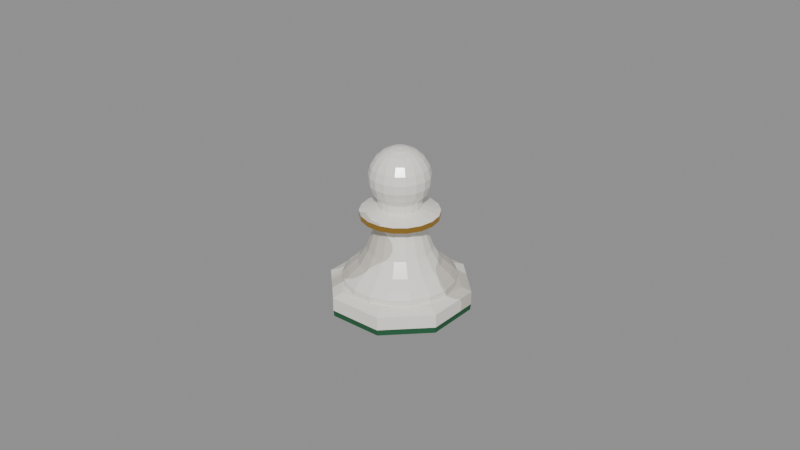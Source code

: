 # Source: cozy_chess_white_pawn.blend  (saved by Blender 5.2.45; exported with 4.5.12 LTS)
import bpy
from mathutils import Matrix  # noqa: F401  (used for matrix-valued properties, if any)

bpy.ops.wm.read_factory_settings(use_empty=True)
scene = bpy.context.scene
scene.name = 'Scene'

# ---- materials (node trees are filled in below, after node groups)
mat_chess_piece_white_marble = bpy.data.materials.new('Chess_Piece_White_Marble')
mat_chess_piece_white_marble.diffuse_color = (0.9301, 0.8963, 0.8308, 1.0)
mat_chess_gold_brass = bpy.data.materials.new('Chess_Gold_Brass')
mat_chess_gold_brass.diffuse_color = (0.6939, 0.3916, 0.07619, 1.0)
mat_chess_felt_green = bpy.data.materials.new('Chess_Felt_Green')
mat_chess_felt_green.diffuse_color = (0.0137, 0.107, 0.04231, 1.0)

# ---- material node trees
mat_chess_piece_white_marble.use_nodes = True; mat_chess_piece_white_marble.node_tree.nodes.clear()
_N = mat_chess_piece_white_marble.node_tree.nodes; _L = mat_chess_piece_white_marble.node_tree.links
n0 = _N.new('ShaderNodeBsdfPrincipled'); n0.name = 'Principled BSDF'; n0.location = (-200, 100)
n0.inputs[2].default_value = 0.15
n0.inputs[10].default_value = 0.005
n1 = _N.new('ShaderNodeOutputMaterial'); n1.name = 'Material Output'; n1.location = (200, 100)
n2 = _N.new('ShaderNodeTexCoord'); n2.name = 'Texture Coordinate'; n2.location = (0, 0)
n3 = _N.new('ShaderNodeTexWave'); n3.name = 'Wave Texture'; n3.location = (0, 0)
n3.width = 160
n3.bands_direction = 'DIAGONAL'
n3.wave_profile = 'SAW'
n3.inputs[1].default_value = 3.6
n3.inputs[2].default_value = 7.5
n3.inputs[3].default_value = 4.0
n3.inputs[4].default_value = 2.2
n4 = _N.new('ShaderNodeValToRGB'); n4.name = 'Color Ramp'; n4.location = (0, 0)
while len(n4.color_ramp.elements) > 1: n4.color_ramp.elements.remove(n4.color_ramp.elements[-1])
n4.color_ramp.elements[0].position = 0.0; n4.color_ramp.elements[0].color = (0.9301, 0.8963, 0.8308, 1.0)
_e = n4.color_ramp.elements.new(0.82); _e.color = (0.9301, 0.8963, 0.8308, 1.0)
_e = n4.color_ramp.elements.new(0.92); _e.color = (0.6654, 0.624, 0.5457, 1.0)
_L.new(n0.outputs[0], n1.inputs[0])
_L.new(n2.outputs[3], n3.inputs[0])
_L.new(n3.outputs[1], n4.inputs[0])
_L.new(n4.outputs[0], n0.inputs[0])
n1.is_active_output = True
mat_chess_gold_brass.use_nodes = True; mat_chess_gold_brass.node_tree.nodes.clear()
_N = mat_chess_gold_brass.node_tree.nodes; _L = mat_chess_gold_brass.node_tree.links
n0 = _N.new('ShaderNodeBsdfPrincipled'); n0.name = 'Principled BSDF'; n0.location = (-200, 100)
n0.inputs[0].default_value = (0.6939, 0.3916, 0.07619, 1.0)
n0.inputs[1].default_value = 0.88
n0.inputs[2].default_value = 0.22
n0.inputs[10].default_value = 0.005
n1 = _N.new('ShaderNodeOutputMaterial'); n1.name = 'Material Output'; n1.location = (200, 100)
_L.new(n0.outputs[0], n1.inputs[0])
n1.is_active_output = True
mat_chess_felt_green.use_nodes = True; mat_chess_felt_green.node_tree.nodes.clear()
_N = mat_chess_felt_green.node_tree.nodes; _L = mat_chess_felt_green.node_tree.links
n0 = _N.new('ShaderNodeBsdfPrincipled'); n0.name = 'Principled BSDF'; n0.location = (-200, 100)
n0.inputs[0].default_value = (0.0137, 0.107, 0.04231, 1.0)
n0.inputs[2].default_value = 0.85
n0.inputs[10].default_value = 0.005
n1 = _N.new('ShaderNodeOutputMaterial'); n1.name = 'Material Output'; n1.location = (200, 100)
_L.new(n0.outputs[0], n1.inputs[0])
n1.is_active_output = True

# ---- meshes
me_chess_white_pawn_mesh = bpy.data.meshes.new('Chess_White_Pawn_Mesh')
me_chess_white_pawn_mesh.from_pydata([(0.02018, 0.008358, 0.0), (0.008358, 0.02018, 0.0), (-0.008358, 0.02018, 0.0), (-0.02018, 0.008358, 0.0), (-0.02018, -0.008358, 0.0), (-0.008358, -0.02018, 0.0), (0.008358, -0.02018, 0.0), (0.02018, -0.008358, 0.0), (0.02037, 0.008438, 0.00189), (0.008438, 0.02037, 0.00189), (-0.008438, 0.02037, 0.00189), (-0.02037, 0.008438, 0.00189), (-0.02037, -0.008438, 0.00189), (-0.008438, -0.02037, 0.00189), (0.008438, -0.02037, 0.00189), (0.02037, -0.008438, 0.00189), (0.02037, 0.008438, 0.00609), (0.008438, 0.02037, 0.00609), (-0.008438, 0.02037, 0.00609), (-0.02037, 0.008438, 0.00609), (-0.02037, -0.008438, 0.00609), (-0.008438, -0.02037, 0.00609), (0.008438, -0.02037, 0.00609), (0.02037, -0.008438, 0.00609), (0.01746, 0.007233, 0.00735), (0.007233, 0.01746, 0.00735), (-0.007233, 0.01746, 0.00735), (-0.01746, 0.007233, 0.00735), (-0.01746, -0.007233, 0.00735), (-0.007233, -0.01746, 0.00735), (0.007233, -0.01746, 0.00735), (0.01746, -0.007233, 0.00735), (0.01733, 0.0, 0.00735), (0.01628, 0.005925, 0.00735), (0.01327, 0.01114, 0.00735), (0.008663, 0.015, 0.00735), (0.003008, 0.01706, 0.00735), (-0.003008, 0.01706, 0.00735), (-0.008663, 0.015, 0.00735), (-0.01327, 0.01114, 0.00735), (-0.01628, 0.005925, 0.00735), (-0.01733, 2.122e-18, 0.00735), (-0.01628, -0.005925, 0.00735), (-0.01327, -0.01114, 0.00735), (-0.008663, -0.015, 0.00735), (-0.003008, -0.01706, 0.00735), (0.003008, -0.01706, 0.00735), (0.008663, -0.015, 0.00735), (0.01327, -0.01114, 0.00735), (0.01628, -0.005925, 0.00735), (0.01733, 0.0, 0.00924), (0.01628, 0.005925, 0.00924), (0.01327, 0.01114, 0.00924), (0.008663, 0.015, 0.00924), (0.003008, 0.01706, 0.00924), (-0.003008, 0.01706, 0.00924), (-0.008663, 0.015, 0.00924), (-0.01327, 0.01114, 0.00924), (-0.01628, 0.005925, 0.00924), (-0.01733, 2.122e-18, 0.00924), (-0.01628, -0.005925, 0.00924), (-0.01327, -0.01114, 0.00924), (-0.008663, -0.015, 0.00924), (-0.003008, -0.01706, 0.00924), (0.003008, -0.01706, 0.00924), (0.008663, -0.015, 0.00924), (0.01327, -0.01114, 0.00924), (0.01628, -0.005925, 0.00924), (0.01575, 0.0, 0.01103), (0.0148, 0.005387, 0.01103), (0.01207, 0.01012, 0.01103), (0.007875, 0.01364, 0.01103), (0.002735, 0.01551, 0.01103), (-0.002735, 0.01551, 0.01103), (-0.007875, 0.01364, 0.01103), (-0.01207, 0.01012, 0.01103), (-0.0148, 0.005387, 0.01103), (-0.01575, 1.929e-18, 0.01103), (-0.0148, -0.005387, 0.01103), (-0.01207, -0.01012, 0.01103), (-0.007875, -0.01364, 0.01103), (-0.002735, -0.01551, 0.01103), (0.002735, -0.01551, 0.01103), (0.007875, -0.01364, 0.01103), (0.01207, -0.01012, 0.01103), (0.0148, -0.005387, 0.01103), (0.0126, 0.0, 0.01365), (0.01184, 0.004309, 0.01365), (0.009652, 0.008099, 0.01365), (0.0063, 0.01091, 0.01365), (0.002188, 0.01241, 0.01365), (-0.002188, 0.01241, 0.01365), (-0.0063, 0.01091, 0.01365), (-0.009652, 0.008099, 0.01365), (-0.01184, 0.004309, 0.01365), (-0.0126, 1.543e-18, 0.01365), (-0.01184, -0.004309, 0.01365), (-0.009652, -0.008099, 0.01365), (-0.0063, -0.01091, 0.01365), (-0.002188, -0.01241, 0.01365), (0.002188, -0.01241, 0.01365), (0.0063, -0.01091, 0.01365), (0.009652, -0.008099, 0.01365), (0.01184, -0.004309, 0.01365), (0.009975, 0.0, 0.01785), (0.009373, 0.003412, 0.01785), (0.007641, 0.006412, 0.01785), (0.004988, 0.008639, 0.01785), (0.001732, 0.009823, 0.01785), (-0.001732, 0.009823, 0.01785), (-0.004988, 0.008639, 0.01785), (-0.007641, 0.006412, 0.01785), (-0.009373, 0.003412, 0.01785), (-0.009975, 1.222e-18, 0.01785), (-0.009373, -0.003412, 0.01785), (-0.007641, -0.006412, 0.01785), (-0.004988, -0.008639, 0.01785), (-0.001732, -0.009823, 0.01785), (0.001732, -0.009823, 0.01785), (0.004988, -0.008639, 0.01785), (0.007641, -0.006412, 0.01785), (0.009373, -0.003412, 0.01785), (0.00819, 0.0, 0.0231), (0.007696, 0.002801, 0.0231), (0.006274, 0.005264, 0.0231), (0.004095, 0.007093, 0.0231), (0.001422, 0.008066, 0.0231), (-0.001422, 0.008066, 0.0231), (-0.004095, 0.007093, 0.0231), (-0.006274, 0.005264, 0.0231), (-0.007696, 0.002801, 0.0231), (-0.00819, 1.003e-18, 0.0231), (-0.007696, -0.002801, 0.0231), (-0.006274, -0.005264, 0.0231), (-0.004095, -0.007093, 0.0231), (-0.001422, -0.008066, 0.0231), (0.001422, -0.008066, 0.0231), (0.004095, -0.007093, 0.0231), (0.006274, -0.005264, 0.0231), (0.007696, -0.002801, 0.0231), (0.00735, 0.0, 0.02678), (0.006907, 0.002514, 0.02678), (0.00563, 0.004724, 0.02678), (0.003675, 0.006365, 0.02678), (0.001276, 0.007238, 0.02678), (-0.001276, 0.007238, 0.02678), (-0.003675, 0.006365, 0.02678), (-0.00563, 0.004724, 0.02678), (-0.006907, 0.002514, 0.02678), (-0.00735, 9.001e-19, 0.02678), (-0.006907, -0.002514, 0.02678), (-0.00563, -0.004724, 0.02678), (-0.003675, -0.006365, 0.02678), (-0.001276, -0.007238, 0.02678), (0.001276, -0.007238, 0.02678), (0.003675, -0.006365, 0.02678), (0.00563, -0.004724, 0.02678), (0.006907, -0.002514, 0.02678), (0.01197, 0.0, 0.02814), (0.01125, 0.004094, 0.02814), (0.00917, 0.007694, 0.02814), (0.005985, 0.01037, 0.02814), (0.002079, 0.01179, 0.02814), (-0.002079, 0.01179, 0.02814), (-0.005985, 0.01037, 0.02814), (-0.00917, 0.007694, 0.02814), (-0.01125, 0.004094, 0.02814), (-0.01197, 1.466e-18, 0.02814), (-0.01125, -0.004094, 0.02814), (-0.00917, -0.007694, 0.02814), (-0.005985, -0.01037, 0.02814), (-0.002079, -0.01179, 0.02814), (0.002079, -0.01179, 0.02814), (0.005985, -0.01037, 0.02814), (0.00917, -0.007694, 0.02814), (0.01125, -0.004094, 0.02814), (0.01197, 0.0, 0.02982), (0.01125, 0.004094, 0.02982), (0.00917, 0.007694, 0.02982), (0.005985, 0.01037, 0.02982), (0.002079, 0.01179, 0.02982), (-0.002079, 0.01179, 0.02982), (-0.005985, 0.01037, 0.02982), (-0.00917, 0.007694, 0.02982), (-0.01125, 0.004094, 0.02982), (-0.01197, 1.466e-18, 0.02982), (-0.01125, -0.004094, 0.02982), (-0.00917, -0.007694, 0.02982), (-0.005985, -0.01037, 0.02982), (-0.002079, -0.01179, 0.02982), (0.002079, -0.01179, 0.02982), (0.005985, -0.01037, 0.02982), (0.00917, -0.007694, 0.02982), (0.01125, -0.004094, 0.02982), (0.00651, 0.0, 0.0315), (0.006117, 0.002227, 0.0315), (0.004987, 0.004185, 0.0315), (0.003255, 0.005638, 0.0315), (0.00113, 0.006411, 0.0315), (-0.00113, 0.006411, 0.0315), (-0.003255, 0.005638, 0.0315), (-0.004987, 0.004185, 0.0315), (-0.006117, 0.002227, 0.0315), (-0.00651, 7.972e-19, 0.0315), (-0.006117, -0.002227, 0.0315), (-0.004987, -0.004185, 0.0315), (-0.003255, -0.005638, 0.0315), (-0.00113, -0.006411, 0.0315), (0.00113, -0.006411, 0.0315), (0.003255, -0.005638, 0.0315), (0.004987, -0.004185, 0.0315), (0.006117, -0.002227, 0.0315), (0.006534, 0.0, 0.03389), (0.00614, 0.002235, 0.03389), (0.005005, 0.0042, 0.03389), (0.003267, 0.005658, 0.03389), (0.001135, 0.006434, 0.03389), (-0.001135, 0.006434, 0.03389), (-0.003267, 0.005658, 0.03389), (-0.005005, 0.0042, 0.03389), (-0.00614, 0.002235, 0.03389), (-0.006534, 8.001e-19, 0.03389), (-0.00614, -0.002235, 0.03389), (-0.005005, -0.0042, 0.03389), (-0.003267, -0.005658, 0.03389), (-0.001135, -0.006434, 0.03389), (0.001135, -0.006434, 0.03389), (0.003267, -0.005658, 0.03389), (0.005005, -0.0042, 0.03389), (0.00614, -0.002235, 0.03389), (0.008149, 0.0, 0.03607), (0.007658, 0.002787, 0.03607), (0.006242, 0.005238, 0.03607), (0.004074, 0.007057, 0.03607), (0.001415, 0.008025, 0.03607), (-0.001415, 0.008025, 0.03607), (-0.004074, 0.007057, 0.03607), (-0.006242, 0.005238, 0.03607), (-0.007658, 0.002787, 0.03607), (-0.008149, 9.98e-19, 0.03607), (-0.007658, -0.002787, 0.03607), (-0.006242, -0.005238, 0.03607), (-0.004074, -0.007057, 0.03607), (-0.001415, -0.008025, 0.03607), (0.001415, -0.008025, 0.03607), (0.004074, -0.007057, 0.03607), (0.006242, -0.005238, 0.03607), (0.007658, -0.002787, 0.03607), (0.009062, 0.0, 0.03862), (0.008516, 0.0031, 0.03862), (0.006942, 0.005825, 0.03862), (0.004531, 0.007848, 0.03862), (0.001574, 0.008925, 0.03862), (-0.001574, 0.008925, 0.03862), (-0.004531, 0.007848, 0.03862), (-0.006942, 0.005825, 0.03862), (-0.008516, 0.0031, 0.03862), (-0.009062, 1.11e-18, 0.03862), (-0.008516, -0.0031, 0.03862), (-0.006942, -0.005825, 0.03862), (-0.004531, -0.007848, 0.03862), (-0.001574, -0.008925, 0.03862), (0.001574, -0.008925, 0.03862), (0.004531, -0.007848, 0.03862), (0.006942, -0.005825, 0.03862), (0.008516, -0.0031, 0.03862), (0.009196, 0.0, 0.04133), (0.008641, 0.003145, 0.04133), (0.007044, 0.005911, 0.04133), (0.004598, 0.007964, 0.04133), (0.001597, 0.009056, 0.04133), (-0.001597, 0.009056, 0.04133), (-0.004598, 0.007964, 0.04133), (-0.007044, 0.005911, 0.04133), (-0.008641, 0.003145, 0.04133), (-0.009196, 1.126e-18, 0.04133), (-0.008641, -0.003145, 0.04133), (-0.007044, -0.005911, 0.04133), (-0.004598, -0.007964, 0.04133), (-0.001597, -0.009056, 0.04133), (0.001597, -0.009056, 0.04133), (0.004598, -0.007964, 0.04133), (0.007044, -0.005911, 0.04133), (0.008641, -0.003145, 0.04133), (0.008537, 0.0, 0.04396), (0.008022, 0.00292, 0.04396), (0.006539, 0.005487, 0.04396), (0.004268, 0.007393, 0.04396), (0.001482, 0.008407, 0.04396), (-0.001482, 0.008407, 0.04396), (-0.004268, 0.007393, 0.04396), (-0.006539, 0.005487, 0.04396), (-0.008022, 0.00292, 0.04396), (-0.008537, 1.045e-18, 0.04396), (-0.008022, -0.00292, 0.04396), (-0.006539, -0.005487, 0.04396), (-0.004268, -0.007393, 0.04396), (-0.001482, -0.008407, 0.04396), (0.001482, -0.008407, 0.04396), (0.004268, -0.007393, 0.04396), (0.006539, -0.005487, 0.04396), (0.008022, -0.00292, 0.04396), (0.007143, 0.0, 0.04629), (0.006712, 0.002443, 0.04629), (0.005472, 0.004591, 0.04629), (0.003571, 0.006186, 0.04629), (0.00124, 0.007034, 0.04629), (-0.00124, 0.007034, 0.04629), (-0.003571, 0.006186, 0.04629), (-0.005472, 0.004591, 0.04629), (-0.006712, 0.002443, 0.04629), (-0.007143, 8.747e-19, 0.04629), (-0.006712, -0.002443, 0.04629), (-0.005472, -0.004591, 0.04629), (-0.003571, -0.006186, 0.04629), (-0.00124, -0.007034, 0.04629), (0.00124, -0.007034, 0.04629), (0.003571, -0.006186, 0.04629), (0.005472, -0.004591, 0.04629), (0.006712, -0.002443, 0.04629), (0.005133, 0.0, 0.04811), (0.004824, 0.001756, 0.04811), (0.003932, 0.0033, 0.04811), (0.002567, 0.004446, 0.04811), (0.0008914, 0.005055, 0.04811), (-0.0008914, 0.005055, 0.04811), (-0.002567, 0.004446, 0.04811), (-0.003932, 0.0033, 0.04811), (-0.004824, 0.001756, 0.04811), (-0.005133, 6.287e-19, 0.04811), (-0.004824, -0.001756, 0.04811), (-0.003932, -0.0033, 0.04811), (-0.002567, -0.004446, 0.04811), (-0.0008914, -0.005055, 0.04811), (0.0008914, -0.005055, 0.04811), (0.002567, -0.004446, 0.04811), (0.003932, -0.0033, 0.04811), (0.004824, -0.001756, 0.04811), (0.002682, 0.0, 0.04927), (0.00252, 0.0009174, 0.04927), (0.002055, 0.001724, 0.04927), (0.001341, 0.002323, 0.04927), (0.0004658, 0.002641, 0.04927), (-0.0004658, 0.002641, 0.04927), (-0.001341, 0.002323, 0.04927), (-0.002055, 0.001724, 0.04927), (-0.00252, 0.0009174, 0.04927), (-0.002682, 3.285e-19, 0.04927), (-0.00252, -0.0009174, 0.04927), (-0.002055, -0.001724, 0.04927), (-0.001341, -0.002323, 0.04927), (-0.0004658, -0.002641, 0.04927), (0.0004658, -0.002641, 0.04927), (0.001341, -0.002323, 0.04927), (0.002055, -0.001724, 0.04927), (0.00252, -0.0009174, 0.04927), (0.0004, 0.0, 0.04967), (0.0003759, 0.0001368, 0.04967), (0.0003064, 0.0002571, 0.04967), (0.0002, 0.0003464, 0.04967), (6.946e-05, 0.0003939, 0.04967), (-6.946e-05, 0.0003939, 0.04967), (-0.0002, 0.0003464, 0.04967), (-0.0003064, 0.0002571, 0.04967), (-0.0003759, 0.0001368, 0.04967), (-0.0004, 4.899e-20, 0.04967), (-0.0003759, -0.0001368, 0.04967), (-0.0003064, -0.0002571, 0.04967), (-0.0002, -0.0003464, 0.04967), (-6.946e-05, -0.0003939, 0.04967), (6.946e-05, -0.0003939, 0.04967), (0.0002, -0.0003464, 0.04967), (0.0003064, -0.0002571, 0.04967), (0.0003759, -0.0001368, 0.04967)], [], [(0, 1, 9, 8), (1, 2, 10, 9), (2, 3, 11, 10), (3, 4, 12, 11), (4, 5, 13, 12), (5, 6, 14, 13), (6, 7, 15, 14), (7, 0, 8, 15), (8, 9, 17, 16), (9, 10, 18, 17), (10, 11, 19, 18), (11, 12, 20, 19), (12, 13, 21, 20), (13, 14, 22, 21), (14, 15, 23, 22), (15, 8, 16, 23), (16, 17, 25, 24), (17, 18, 26, 25), (18, 19, 27, 26), (19, 20, 28, 27), (20, 21, 29, 28), (21, 22, 30, 29), (22, 23, 31, 30), (23, 16, 24, 31), (7, 6, 5, 4, 3, 2, 1, 0), (24, 25, 26, 27, 28, 29, 30, 31), (32, 33, 51, 50), (33, 34, 52, 51), (34, 35, 53, 52), (35, 36, 54, 53), (36, 37, 55, 54), (37, 38, 56, 55), (38, 39, 57, 56), (39, 40, 58, 57), (40, 41, 59, 58), (41, 42, 60, 59), (42, 43, 61, 60), (43, 44, 62, 61), (44, 45, 63, 62), (45, 46, 64, 63), (46, 47, 65, 64), (47, 48, 66, 65), (48, 49, 67, 66), (49, 32, 50, 67), (50, 51, 69, 68), (51, 52, 70, 69), (52, 53, 71, 70), (53, 54, 72, 71), (54, 55, 73, 72), (55, 56, 74, 73), (56, 57, 75, 74), (57, 58, 76, 75), (58, 59, 77, 76), (59, 60, 78, 77), (60, 61, 79, 78), (61, 62, 80, 79), (62, 63, 81, 80), (63, 64, 82, 81), (64, 65, 83, 82), (65, 66, 84, 83), (66, 67, 85, 84), (67, 50, 68, 85), (68, 69, 87, 86), (69, 70, 88, 87), (70, 71, 89, 88), (71, 72, 90, 89), (72, 73, 91, 90), (73, 74, 92, 91), (74, 75, 93, 92), (75, 76, 94, 93), (76, 77, 95, 94), (77, 78, 96, 95), (78, 79, 97, 96), (79, 80, 98, 97), (80, 81, 99, 98), (81, 82, 100, 99), (82, 83, 101, 100), (83, 84, 102, 101), (84, 85, 103, 102), (85, 68, 86, 103), (86, 87, 105, 104), (87, 88, 106, 105), (88, 89, 107, 106), (89, 90, 108, 107), (90, 91, 109, 108), (91, 92, 110, 109), (92, 93, 111, 110), (93, 94, 112, 111), (94, 95, 113, 112), (95, 96, 114, 113), (96, 97, 115, 114), (97, 98, 116, 115), (98, 99, 117, 116), (99, 100, 118, 117), (100, 101, 119, 118), (101, 102, 120, 119), (102, 103, 121, 120), (103, 86, 104, 121), (104, 105, 123, 122), (105, 106, 124, 123), (106, 107, 125, 124), (107, 108, 126, 125), (108, 109, 127, 126), (109, 110, 128, 127), (110, 111, 129, 128), (111, 112, 130, 129), (112, 113, 131, 130), (113, 114, 132, 131), (114, 115, 133, 132), (115, 116, 134, 133), (116, 117, 135, 134), (117, 118, 136, 135), (118, 119, 137, 136), (119, 120, 138, 137), (120, 121, 139, 138), (121, 104, 122, 139), (122, 123, 141, 140), (123, 124, 142, 141), (124, 125, 143, 142), (125, 126, 144, 143), (126, 127, 145, 144), (127, 128, 146, 145), (128, 129, 147, 146), (129, 130, 148, 147), (130, 131, 149, 148), (131, 132, 150, 149), (132, 133, 151, 150), (133, 134, 152, 151), (134, 135, 153, 152), (135, 136, 154, 153), (136, 137, 155, 154), (137, 138, 156, 155), (138, 139, 157, 156), (139, 122, 140, 157), (140, 141, 159, 158), (141, 142, 160, 159), (142, 143, 161, 160), (143, 144, 162, 161), (144, 145, 163, 162), (145, 146, 164, 163), (146, 147, 165, 164), (147, 148, 166, 165), (148, 149, 167, 166), (149, 150, 168, 167), (150, 151, 169, 168), (151, 152, 170, 169), (152, 153, 171, 170), (153, 154, 172, 171), (154, 155, 173, 172), (155, 156, 174, 173), (156, 157, 175, 174), (157, 140, 158, 175), (158, 159, 177, 176), (159, 160, 178, 177), (160, 161, 179, 178), (161, 162, 180, 179), (162, 163, 181, 180), (163, 164, 182, 181), (164, 165, 183, 182), (165, 166, 184, 183), (166, 167, 185, 184), (167, 168, 186, 185), (168, 169, 187, 186), (169, 170, 188, 187), (170, 171, 189, 188), (171, 172, 190, 189), (172, 173, 191, 190), (173, 174, 192, 191), (174, 175, 193, 192), (175, 158, 176, 193), (176, 177, 195, 194), (177, 178, 196, 195), (178, 179, 197, 196), (179, 180, 198, 197), (180, 181, 199, 198), (181, 182, 200, 199), (182, 183, 201, 200), (183, 184, 202, 201), (184, 185, 203, 202), (185, 186, 204, 203), (186, 187, 205, 204), (187, 188, 206, 205), (188, 189, 207, 206), (189, 190, 208, 207), (190, 191, 209, 208), (191, 192, 210, 209), (192, 193, 211, 210), (193, 176, 194, 211), (194, 195, 213, 212), (195, 196, 214, 213), (196, 197, 215, 214), (197, 198, 216, 215), (198, 199, 217, 216), (199, 200, 218, 217), (200, 201, 219, 218), (201, 202, 220, 219), (202, 203, 221, 220), (203, 204, 222, 221), (204, 205, 223, 222), (205, 206, 224, 223), (206, 207, 225, 224), (207, 208, 226, 225), (208, 209, 227, 226), (209, 210, 228, 227), (210, 211, 229, 228), (211, 194, 212, 229), (212, 213, 231, 230), (213, 214, 232, 231), (214, 215, 233, 232), (215, 216, 234, 233), (216, 217, 235, 234), (217, 218, 236, 235), (218, 219, 237, 236), (219, 220, 238, 237), (220, 221, 239, 238), (221, 222, 240, 239), (222, 223, 241, 240), (223, 224, 242, 241), (224, 225, 243, 242), (225, 226, 244, 243), (226, 227, 245, 244), (227, 228, 246, 245), (228, 229, 247, 246), (229, 212, 230, 247), (230, 231, 249, 248), (231, 232, 250, 249), (232, 233, 251, 250), (233, 234, 252, 251), (234, 235, 253, 252), (235, 236, 254, 253), (236, 237, 255, 254), (237, 238, 256, 255), (238, 239, 257, 256), (239, 240, 258, 257), (240, 241, 259, 258), (241, 242, 260, 259), (242, 243, 261, 260), (243, 244, 262, 261), (244, 245, 263, 262), (245, 246, 264, 263), (246, 247, 265, 264), (247, 230, 248, 265), (248, 249, 267, 266), (249, 250, 268, 267), (250, 251, 269, 268), (251, 252, 270, 269), (252, 253, 271, 270), (253, 254, 272, 271), (254, 255, 273, 272), (255, 256, 274, 273), (256, 257, 275, 274), (257, 258, 276, 275), (258, 259, 277, 276), (259, 260, 278, 277), (260, 261, 279, 278), (261, 262, 280, 279), (262, 263, 281, 280), (263, 264, 282, 281), (264, 265, 283, 282), (265, 248, 266, 283), (266, 267, 285, 284), (267, 268, 286, 285), (268, 269, 287, 286), (269, 270, 288, 287), (270, 271, 289, 288), (271, 272, 290, 289), (272, 273, 291, 290), (273, 274, 292, 291), (274, 275, 293, 292), (275, 276, 294, 293), (276, 277, 295, 294), (277, 278, 296, 295), (278, 279, 297, 296), (279, 280, 298, 297), (280, 281, 299, 298), (281, 282, 300, 299), (282, 283, 301, 300), (283, 266, 284, 301), (284, 285, 303, 302), (285, 286, 304, 303), (286, 287, 305, 304), (287, 288, 306, 305), (288, 289, 307, 306), (289, 290, 308, 307), (290, 291, 309, 308), (291, 292, 310, 309), (292, 293, 311, 310), (293, 294, 312, 311), (294, 295, 313, 312), (295, 296, 314, 313), (296, 297, 315, 314), (297, 298, 316, 315), (298, 299, 317, 316), (299, 300, 318, 317), (300, 301, 319, 318), (301, 284, 302, 319), (302, 303, 321, 320), (303, 304, 322, 321), (304, 305, 323, 322), (305, 306, 324, 323), (306, 307, 325, 324), (307, 308, 326, 325), (308, 309, 327, 326), (309, 310, 328, 327), (310, 311, 329, 328), (311, 312, 330, 329), (312, 313, 331, 330), (313, 314, 332, 331), (314, 315, 333, 332), (315, 316, 334, 333), (316, 317, 335, 334), (317, 318, 336, 335), (318, 319, 337, 336), (319, 302, 320, 337), (320, 321, 339, 338), (321, 322, 340, 339), (322, 323, 341, 340), (323, 324, 342, 341), (324, 325, 343, 342), (325, 326, 344, 343), (326, 327, 345, 344), (327, 328, 346, 345), (328, 329, 347, 346), (329, 330, 348, 347), (330, 331, 349, 348), (331, 332, 350, 349), (332, 333, 351, 350), (333, 334, 352, 351), (334, 335, 353, 352), (335, 336, 354, 353), (336, 337, 355, 354), (337, 320, 338, 355), (338, 339, 357, 356), (339, 340, 358, 357), (340, 341, 359, 358), (341, 342, 360, 359), (342, 343, 361, 360), (343, 344, 362, 361), (344, 345, 363, 362), (345, 346, 364, 363), (346, 347, 365, 364), (347, 348, 366, 365), (348, 349, 367, 366), (349, 350, 368, 367), (350, 351, 369, 368), (351, 352, 370, 369), (352, 353, 371, 370), (353, 354, 372, 371), (354, 355, 373, 372), (355, 338, 356, 373), (49, 48, 47, 46, 45, 44, 43, 42, 41, 40, 39, 38, 37, 36, 35, 34, 33, 32), (356, 357, 358, 359, 360, 361, 362, 363, 364, 365, 366, 367, 368, 369, 370, 371, 372, 373)])
me_chess_white_pawn_mesh.polygons.foreach_set('material_index', [2, 2, 2, 2, 2, 2, 2, 2, 0, 0, 0, 0, 0, 0, 0, 0, 0, 0, 0, 0, 0, 0, 0, 0, 2, 0, 0, 0, 0, 0, 0, 0, 0, 0, 0, 0, 0, 0, 0, 0, 0, 0, 0, 0, 0, 0, 0, 0, 0, 0, 0, 0, 0, 0, 0, 0, 0, 0, 0, 0, 0, 0, 0, 0, 0, 0, 0, 0, 0, 0, 0, 0, 0, 0, 0, 0, 0, 0, 0, 0, 0, 0, 0, 0, 0, 0, 0, 0, 0, 0, 0, 0, 0, 0, 0, 0, 0, 0, 0, 0, 0, 0, 0, 0, 0, 0, 0, 0, 0, 0, 0, 0, 0, 0, 0, 0, 0, 0, 0, 0, 0, 0, 0, 0, 0, 0, 0, 0, 0, 0, 0, 0, 0, 0, 0, 0, 0, 0, 0, 0, 0, 0, 0, 0, 0, 0, 0, 0, 0, 0, 0, 0, 1, 1, 1, 1, 1, 1, 1, 1, 1, 1, 1, 1, 1, 1, 1, 1, 1, 1, 0, 0, 0, 0, 0, 0, 0, 0, 0, 0, 0, 0, 0, 0, 0, 0, 0, 0, 0, 0, 0, 0, 0, 0, 0, 0, 0, 0, 0, 0, 0, 0, 0, 0, 0, 0, 0, 0, 0, 0, 0, 0, 0, 0, 0, 0, 0, 0, 0, 0, 0, 0, 0, 0, 0, 0, 0, 0, 0, 0, 0, 0, 0, 0, 0, 0, 0, 0, 0, 0, 0, 0, 0, 0, 0, 0, 0, 0, 0, 0, 0, 0, 0, 0, 0, 0, 0, 0, 0, 0, 0, 0, 0, 0, 0, 0, 0, 0, 0, 0, 0, 0, 0, 0, 0, 0, 0, 0, 0, 0, 0, 0, 0, 0, 0, 0, 0, 0, 0, 0, 0, 0, 0, 0, 0, 0, 0, 0, 0, 0, 0, 0, 0, 0, 0, 0, 0, 0, 0, 0, 0, 0, 0, 0, 0, 0, 0, 0, 0, 0, 0, 0, 0, 0, 0, 0, 0, 0, 0, 0, 0, 0, 0, 0, 0, 0, 0, 0, 0, 0, 0, 0, 0, 0, 0, 0, 0, 0, 0, 0, 0, 0])
me_chess_white_pawn_mesh.materials.append(mat_chess_piece_white_marble)
me_chess_white_pawn_mesh.materials.append(mat_chess_gold_brass)
me_chess_white_pawn_mesh.materials.append(mat_chess_felt_green)
me_chess_white_pawn_mesh.update()
arm_piece_rig = bpy.data.armatures.new('Piece_Rig')  # bones are not reproduced

# ---- objects
ob_piece_rig = bpy.data.objects.new('Piece_Rig', arm_piece_rig)
ob_chess_white_pawn_mesh = bpy.data.objects.new('Chess_White_Pawn_Mesh', me_chess_white_pawn_mesh)
ob_piece_base = bpy.data.objects.new('Piece_Base', None)
ob_grab_top = bpy.data.objects.new('Grab_Top', None)
ob_crown_tip = bpy.data.objects.new('Crown_Tip', None)

# ---- transforms, parenting, visibility, modifiers, constraints
ob_piece_rig.location = (0.0, 0.0, 0.0)
ob_chess_white_pawn_mesh.parent = ob_piece_rig
ob_chess_white_pawn_mesh.location = (0.0, 0.0, 0.0)
_vg = ob_chess_white_pawn_mesh.vertex_groups.new(name='Root')
_vg = ob_chess_white_pawn_mesh.vertex_groups.new(name='Body_Tilt')
_vg.add([0, 1, 2, 3, 4, 5, 6, 7, 8, 9, 10, 11, 12, 13, 14, 15, 16, 17, 18, 19, 20, 21, 22, 23, 24, 25, 26, 27, 28, 29, 30, 31, 32, 33, 34, 35, 36, 37, 38, 39, 40, 41, 42, 43, 44, 45, 46, 47, 48, 49, 50, 51, 52, 53, 54, 55, 56, 57, 58, 59, 60, 61, 62, 63, 64, 65, 66, 67, 68, 69, 70, 71, 72, 73, 74, 75, 76, 77, 78, 79, 80, 81, 82, 83, 84, 85, 86, 87, 88, 89, 90, 91, 92, 93, 94, 95, 96, 97, 98, 99, 100, 101, 102, 103, 104, 105, 106, 107, 108, 109, 110, 111, 112, 113, 114, 115, 116, 117, 118, 119, 120, 121, 122, 123, 124, 125, 126, 127, 128, 129, 130, 131, 132, 133, 134, 135, 136, 137, 138, 139], 1.0, 'REPLACE')
_vg = ob_chess_white_pawn_mesh.vertex_groups.new(name='Crown_Accent')
_vg.add([140, 141, 142, 143, 144, 145, 146, 147, 148, 149, 150, 151, 152, 153, 154, 155, 156, 157, 158, 159, 160, 161, 162, 163, 164, 165, 166, 167, 168, 169, 170, 171, 172, 173, 174, 175, 176, 177, 178, 179, 180, 181, 182, 183, 184, 185, 186, 187, 188, 189, 190, 191, 192, 193, 194, 195, 196, 197, 198, 199, 200, 201, 202, 203, 204, 205, 206, 207, 208, 209, 210, 211, 212, 213, 214, 215, 216, 217, 218, 219, 220, 221, 222, 223, 224, 225, 226, 227, 228, 229, 230, 231, 232, 233, 234, 235, 236, 237, 238, 239, 240, 241, 242, 243, 244, 245, 246, 247, 248, 249, 250, 251, 252, 253, 254, 255, 256, 257, 258, 259, 260, 261, 262, 263, 264, 265, 266, 267, 268, 269, 270, 271, 272, 273, 274, 275, 276, 277, 278, 279, 280, 281, 282, 283, 284, 285, 286, 287, 288, 289, 290, 291, 292, 293, 294, 295, 296, 297, 298, 299, 300, 301, 302, 303, 304, 305, 306, 307, 308, 309, 310, 311, 312, 313, 314, 315, 316, 317, 318, 319, 320, 321, 322, 323, 324, 325, 326, 327, 328, 329, 330, 331, 332, 333, 334, 335, 336, 337, 338, 339, 340, 341, 342, 343, 344, 345, 346, 347, 348, 349, 350, 351, 352, 353, 354, 355, 356, 357, 358, 359, 360, 361, 362, 363, 364, 365, 366, 367, 368, 369, 370, 371, 372, 373], 1.0, 'REPLACE')
_m = ob_chess_white_pawn_mesh.modifiers.new('Armature', 'ARMATURE')
_m.object = ob_piece_rig
ob_piece_base.parent = ob_piece_rig
ob_piece_base.location = (0.0, -0.015, 0.0)
ob_piece_base.rotation_euler = (-1.571, -0.0, 0.0)
ob_piece_base.empty_display_size = 0.025
ob_grab_top.parent = ob_piece_rig
ob_grab_top.location = (0.0, -0.01, 0.0)
ob_grab_top.rotation_euler = (1.571, -0.0, 0.0)
ob_grab_top.empty_display_size = 0.025
ob_crown_tip.parent = ob_piece_rig
ob_crown_tip.location = (0.0, 0.0, 0.0)
ob_crown_tip.rotation_euler = (-1.571, -0.0, 0.0)
ob_crown_tip.empty_display_size = 0.02

# ---- collection membership
scene.collection.objects.link(ob_piece_rig)
scene.collection.objects.link(ob_chess_white_pawn_mesh)
scene.collection.objects.link(ob_piece_base)
scene.collection.objects.link(ob_grab_top)
scene.collection.objects.link(ob_crown_tip)

# ---- scene / render settings (as saved in the file)
scene.frame_start = 1; scene.frame_end = 60; scene.frame_set(36)
scene.render.engine = 'BLENDER_EEVEE_NEXT'
scene.render.fps = 30
scene.render.bake_bias = 0.0
scene.render.bake_samples = 0
scene.render.compositor_device = 'GPU'
scene.eevee.use_volume_custom_range = False
scene.eevee.fast_gi_thickness_near = 0.1
scene.eevee.fast_gi_thickness_far = 0.0
scene.eevee.ray_tracing_options.screen_trace_thickness = 0.1
bpy.context.view_layer.update()

# ---- added for rendering (the .blend has no active camera and no usable light): camera, sun + grey world if the file has none
cam_auto = bpy.data.cameras.new('AutoCamera')
cam_auto.lens = 50.0
cam_auto.sensor_width = 36.0
cam_auto.clip_end = 1000.0
ob_auto_camera = bpy.data.objects.new('AutoCamera', cam_auto)
scene.collection.objects.link(ob_auto_camera)
ob_auto_camera.location = (0.185045, -0.222054, 0.172868)
ob_auto_camera.rotation_euler = (1.09748, -7.21219e-08, 0.694738)
scene.camera = ob_auto_camera
light_auto_sun = bpy.data.lights.new('AutoSun', 'SUN')
light_auto_sun.energy = 3.0
light_auto_sun.angle = 0.0523599
ob_auto_sun = bpy.data.objects.new('AutoSun', light_auto_sun)
scene.collection.objects.link(ob_auto_sun)
ob_auto_sun.rotation_euler = (0.872665, 0.174533, 0.523599)
if scene.world is None:
    world_auto = bpy.data.worlds.new('AutoWorld')
    world_auto.color = (0.3, 0.3, 0.3)
    scene.world = world_auto
bpy.context.view_layer.update()
